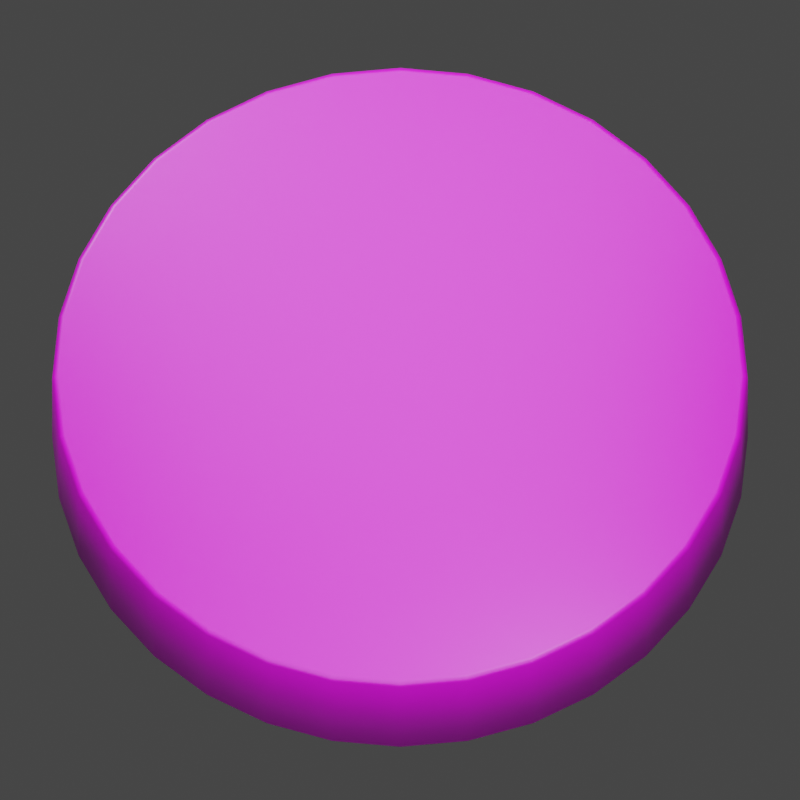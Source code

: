 # Source: dealer_chip.blend  (saved by Blender 2.82.7; exported with 4.5.12 LTS)
import bpy
from mathutils import Matrix  # noqa: F401  (used for matrix-valued properties, if any)

bpy.ops.wm.read_factory_settings(use_empty=True)
scene = bpy.context.scene
scene.name = 'Scene'

# ---- collections
col_collection = bpy.data.collections.new('Collection'); scene.collection.children.link(col_collection)

# ---- images (referenced by path relative to the original .blend; pixels are not part of the script)
import os
ASSET_DIR = os.environ.get("B2B_ASSET_DIR", "")  # directory of the original .blend (textures are referenced by path, not embedded)
HERE = os.path.dirname(os.path.abspath(__file__))  # packed textures are extracted next to this script under _unpacked/

def load_image(name, relpath, width, height, colorspace="sRGB"):
    """Load a texture the original file referenced (path relative to the .blend, or extracted next to this script)."""
    p = next((c for c in (os.path.join(HERE, relpath), os.path.join(ASSET_DIR, relpath)) if relpath and os.path.exists(c)), "")
    if p:
        img = bpy.data.images.load(p, check_existing=True)
        img.name = name
    else:  # same state as the original file: an image datablock whose file is absent (Cycles renders it pink)
        img = bpy.data.images.new(name, width, height)
        img.source = "FILE"
        img.filepath = "//" + (relpath or name)
    img.colorspace_settings.name = colorspace
    return img
img_dealer_chip_png = load_image('dealer_chip.png', 'dealer_chip.png', 1024, 1024, 'sRGB')

# ---- materials (node trees are filled in below, after node groups)
mat_material_001 = bpy.data.materials.new('Material.001')
mat_material_001.use_transparent_shadow = False

# ---- material node trees
mat_material_001.use_nodes = True; mat_material_001.node_tree.nodes.clear()
_N = mat_material_001.node_tree.nodes; _L = mat_material_001.node_tree.links
n0 = _N.new('ShaderNodeOutputMaterial'); n0.name = 'Material Output'; n0.location = (300, 300)
n1 = _N.new('ShaderNodeBsdfPrincipled'); n1.name = 'Principled BSDF'; n1.location = (10, 300)
n1.distribution = 'GGX'
n1.subsurface_method = 'BURLEY'
n1.inputs[2].default_value = 0.4247
n1.inputs[3].default_value = 1.45
n1.inputs[13].default_value = 1.0
n1.inputs[27].default_value = (0.0, 0.0, 0.0, 1.0)
n1.inputs[28].default_value = 1.0
n2 = _N.new('ShaderNodeTexImage'); n2.name = 'Image Texture'; n2.location = (-280, 280)
n2.image = img_dealer_chip_png
_L.new(n1.outputs[0], n0.inputs[0])
_L.new(n2.outputs[0], n1.inputs[0])
n0.is_active_output = True

# ---- world
world_world = bpy.data.worlds.new('World'); scene.world = world_world
world_world.use_nodes = True; world_world.node_tree.nodes.clear()
_N = world_world.node_tree.nodes; _L = world_world.node_tree.links
n0 = _N.new('ShaderNodeOutputWorld'); n0.name = 'World Output'; n0.location = (300, 300)
n1 = _N.new('ShaderNodeBackground'); n1.name = 'Background'; n1.location = (10, 300)
n1.inputs[0].default_value = (0.05088, 0.05088, 0.05088, 1.0)
_L.new(n1.outputs[0], n0.inputs[0])
n0.is_active_output = True
world_world.color = (0.05088, 0.05088, 0.05088)
world_world.use_sun_shadow = False
world_world.sun_shadow_jitter_overblur = 0.0

# ---- cameras
cam_camera_001 = bpy.data.cameras.new('Camera.001')
cam_camera_001.type = 'ORTHO'
cam_camera_001.ortho_scale = 2.3

# ---- lights
light_sun = bpy.data.lights.new('Sun', 'SUN')
light_sun.transmission_factor = 0.0
light_sun.energy = 1.0
light_sun.shadow_soft_size = 0.125
light_spot = bpy.data.lights.new('Spot', 'SPOT')
light_spot.transmission_factor = 0.0
light_spot.energy = 150.0
light_spot.shadow_soft_size = 0.25
light_spot.shadow_maximum_resolution = 0.006
light_spot.use_absolute_resolution = True
light_area = bpy.data.lights.new('Area', 'AREA')
light_area.specular_factor = 0.0
light_area.transmission_factor = 0.0
light_area.energy = 62.83
light_area.shadow_soft_size = 1.0
light_area.shadow_maximum_resolution = 0.006
light_area.use_absolute_resolution = True
light_area.size = 1.0
light_area.size_y = 1.0
light_area_001 = bpy.data.lights.new('Area.001', 'AREA')
light_area_001.specular_factor = 0.0
light_area_001.transmission_factor = 0.0
light_area_001.energy = 52.15
light_area_001.shadow_soft_size = 1.0
light_area_001.shadow_maximum_resolution = 0.006
light_area_001.use_absolute_resolution = True
light_area_001.size = 1.0
light_area_001.size_y = 1.0

# ---- meshes
me_cylinder = bpy.data.meshes.new('Cylinder')
me_cylinder.from_pydata([(0.0, -0.1873, 1.0), (0.1951, -0.1873, 0.9808), (0.3827, -0.1874, 0.9239), (0.5556, -0.1874, 0.8315), (0.7071, -0.1874, 0.7071), (0.8315, -0.1874, 0.5556), (0.9239, -0.1874, 0.3827), (0.9808, -0.1874, 0.1951), (1.0, -0.1874, -2.172e-07), (0.9808, -0.1874, -0.1951), (0.9239, -0.1874, -0.3827), (0.8315, -0.1874, -0.5556), (0.7071, -0.1874, -0.7071), (0.5556, -0.1874, -0.8315), (0.3827, -0.1874, -0.9239), (0.1951, -0.1874, -0.9808), (-3.258e-07, -0.1874, -1.0), (-0.1951, -0.1874, -0.9808), (-0.3827, -0.1874, -0.9239), (-0.5556, -0.1874, -0.8315), (-0.7071, -0.1874, -0.7071), (-0.8315, -0.1874, -0.5556), (-0.9239, -0.1874, -0.3827), (-0.9808, -0.1874, -0.1951), (-1.0, -0.1874, 6.752e-07), (-0.9808, -0.1874, 0.1951), (-0.9239, -0.1874, 0.3827), (-0.8315, -0.1874, 0.5556), (-0.7071, -0.1874, 0.7071), (-0.5556, -0.1874, 0.8315), (-0.3827, -0.1874, 0.9239), (-0.1951, -0.1873, 0.9808), (-1.269e-08, 0.2012, 0.9861), (0.0, 0.1874, 1.0), (0.1951, 0.1874, 0.9808), (0.1924, 0.2012, 0.9672), (0.3827, 0.1874, 0.9239), (0.3774, 0.2012, 0.9111), (0.5556, 0.1874, 0.8315), (0.5479, 0.2012, 0.8199), (0.7071, 0.1874, 0.7071), (0.6973, 0.2012, 0.6973), (0.8315, 0.1874, 0.5556), (0.8199, 0.2012, 0.5479), (0.9239, 0.1874, 0.3827), (0.9111, 0.2012, 0.3774), (0.9808, 0.1874, 0.1951), (0.9672, 0.2012, 0.1924), (1.0, 0.1874, -3.058e-07), (0.9861, 0.2012, -3.115e-07), (0.9808, 0.1874, -0.1951), (0.9672, 0.2012, -0.1924), (0.9239, 0.1874, -0.3827), (0.9111, 0.2012, -0.3774), (0.8315, 0.1874, -0.5556), (0.8199, 0.2012, -0.5479), (0.7071, 0.1874, -0.7071), (0.6973, 0.2012, -0.6973), (0.5556, 0.1874, -0.8315), (0.5479, 0.2012, -0.8199), (0.3827, 0.1874, -0.9239), (0.3774, 0.2012, -0.9111), (0.1951, 0.1874, -0.9808), (0.1924, 0.2012, -0.9672), (-3.258e-07, 0.1874, -1.0), (-3.238e-07, 0.2012, -0.9861), (-0.1951, 0.1874, -0.9808), (-0.1924, 0.2012, -0.9672), (-0.3827, 0.1874, -0.9239), (-0.3774, 0.2012, -0.9111), (-0.5556, 0.1874, -0.8315), (-0.5479, 0.2012, -0.8199), (-0.7071, 0.1874, -0.7071), (-0.6973, 0.2012, -0.6973), (-0.8315, 0.1874, -0.5556), (-0.8199, 0.2012, -0.5479), (-0.9239, 0.1874, -0.3827), (-0.9111, 0.2012, -0.3774), (-0.9808, 0.1874, -0.1951), (-0.9672, 0.2012, -0.1924), (-1.0, 0.1874, 5.307e-07), (-0.9861, 0.2012, 5.025e-07), (-0.9808, 0.1874, 0.1951), (-0.9672, 0.2012, 0.1924), (-0.9239, 0.1874, 0.3827), (-0.9111, 0.2012, 0.3774), (-0.8315, 0.1874, 0.5556), (-0.8199, 0.2012, 0.5479), (-0.7071, 0.1874, 0.7071), (-0.6973, 0.2012, 0.6973), (-0.5556, 0.1874, 0.8315), (-0.5479, 0.2012, 0.8199), (-0.3827, 0.1874, 0.9239), (-0.3774, 0.2012, 0.9111), (-0.1951, 0.1874, 0.9808), (-0.1924, 0.2012, 0.9672), (-1.898e-08, -0.1988, 0.9827), (-7.8e-09, -0.1948, 0.9925), (0.1917, -0.1988, 0.9639), (0.1936, -0.1948, 0.9734), (0.3761, -0.1988, 0.9079), (0.3798, -0.1948, 0.9169), (0.546, -0.1988, 0.8171), (0.5514, -0.1948, 0.8252), (0.6949, -0.1988, 0.6949), (0.7018, -0.1948, 0.7018), (0.8171, -0.1988, 0.546), (0.8252, -0.1948, 0.5514), (0.9079, -0.1988, 0.3761), (0.9169, -0.1948, 0.3798), (0.9639, -0.1988, 0.1917), (0.9734, -0.1948, 0.1936), (0.9827, -0.1988, -2.217e-07), (0.9925, -0.1948, -2.19e-07), (0.9639, -0.1988, -0.1917), (0.9734, -0.1948, -0.1936), (0.9079, -0.1988, -0.3761), (0.9169, -0.1948, -0.3798), (0.8171, -0.1988, -0.546), (0.8252, -0.1948, -0.5514), (0.6949, -0.1988, -0.6949), (0.7018, -0.1948, -0.7018), (0.546, -0.1988, -0.8171), (0.5514, -0.1948, -0.8252), (0.3761, -0.1988, -0.9079), (0.3798, -0.1948, -0.9169), (0.1917, -0.1988, -0.9639), (0.1936, -0.1948, -0.9734), (-3.169e-07, -0.1988, -0.9827), (-3.223e-07, -0.1948, -0.9925), (-0.1917, -0.1988, -0.9639), (-0.1936, -0.1948, -0.9734), (-0.3761, -0.1988, -0.9079), (-0.3798, -0.1948, -0.9169), (-0.546, -0.1988, -0.8171), (-0.5514, -0.1948, -0.8252), (-0.6949, -0.1988, -0.6949), (-0.7018, -0.1948, -0.7018), (-0.8171, -0.1988, -0.546), (-0.8252, -0.1948, -0.5514), (-0.9079, -0.1988, -0.3761), (-0.9169, -0.1948, -0.3798), (-0.9639, -0.1988, -0.1917), (-0.9734, -0.1948, -0.1936), (-0.9827, -0.1988, 6.474e-07), (-0.9925, -0.1948, 6.645e-07), (-0.9639, -0.1988, 0.1917), (-0.9734, -0.1948, 0.1936), (-0.9079, -0.1988, 0.3761), (-0.9169, -0.1948, 0.3798), (-0.8171, -0.1988, 0.546), (-0.8252, -0.1948, 0.5514), (-0.6949, -0.1988, 0.6949), (-0.7018, -0.1948, 0.7018), (-0.546, -0.1988, 0.8171), (-0.5514, -0.1948, 0.8252), (-0.3761, -0.1988, 0.9079), (-0.3798, -0.1948, 0.9169), (-0.1917, -0.1988, 0.9639), (-0.1936, -0.1948, 0.9734)], [], [(33, 0, 1, 34), (38, 3, 4, 40), (40, 4, 5, 42), (42, 5, 6, 44), (44, 6, 7, 46), (46, 7, 8, 48), (48, 8, 9, 50), (50, 9, 10, 52), (52, 10, 11, 54), (54, 11, 12, 56), (56, 12, 13, 58), (58, 13, 14, 60), (60, 14, 15, 62), (62, 15, 16, 64), (64, 16, 17, 66), (66, 17, 18, 68), (68, 18, 19, 70), (70, 19, 20, 72), (72, 20, 21, 74), (74, 21, 22, 76), (76, 22, 23, 78), (78, 23, 24, 80), (80, 24, 25, 82), (82, 25, 26, 84), (84, 26, 27, 86), (86, 27, 28, 88), (88, 28, 29, 90), (90, 29, 30, 92), (92, 30, 31, 94), (34, 1, 2, 36), (36, 2, 3, 38), (94, 31, 0, 33), (98, 96, 158, 156, 154, 152, 150, 148, 146, 144, 142, 140, 138, 136, 134, 132, 130, 128, 126, 124, 122, 120, 118, 116, 114, 112, 110, 108, 106, 104, 102, 100), (3, 2, 101, 103), (4, 3, 103, 105), (5, 4, 105, 107), (6, 5, 107, 109), (7, 6, 109, 111), (8, 7, 111, 113), (9, 8, 113, 115), (10, 9, 115, 117), (11, 10, 117, 119), (12, 11, 119, 121), (13, 12, 121, 123), (14, 13, 123, 125), (15, 14, 125, 127), (16, 15, 127, 129), (17, 16, 129, 131), (18, 17, 131, 133), (19, 18, 133, 135), (20, 19, 135, 137), (21, 20, 137, 139), (22, 21, 139, 141), (23, 22, 141, 143), (24, 23, 143, 145), (25, 24, 145, 147), (26, 25, 147, 149), (27, 26, 149, 151), (28, 27, 151, 153), (29, 28, 153, 155), (30, 29, 155, 157), (31, 30, 157, 159), (1, 0, 97, 99), (2, 1, 99, 101), (33, 34, 35, 32), (34, 36, 37, 35), (36, 38, 39, 37), (38, 40, 41, 39), (40, 42, 43, 41), (42, 44, 45, 43), (44, 46, 47, 45), (46, 48, 49, 47), (48, 50, 51, 49), (50, 52, 53, 51), (52, 54, 55, 53), (54, 56, 57, 55), (56, 58, 59, 57), (58, 60, 61, 59), (60, 62, 63, 61), (62, 64, 65, 63), (64, 66, 67, 65), (66, 68, 69, 67), (68, 70, 71, 69), (70, 72, 73, 71), (72, 74, 75, 73), (74, 76, 77, 75), (76, 78, 79, 77), (78, 80, 81, 79), (80, 82, 83, 81), (82, 84, 85, 83), (84, 86, 87, 85), (86, 88, 89, 87), (88, 90, 91, 89), (90, 92, 93, 91), (92, 94, 95, 93), (94, 33, 32, 95), (32, 35, 37, 39, 41, 43, 45, 47, 49, 51, 53, 55, 57, 59, 61, 63, 65, 67, 69, 71, 73, 75, 77, 79, 81, 83, 85, 87, 89, 91, 93, 95), (96, 98, 99, 97), (98, 100, 101, 99), (100, 102, 103, 101), (102, 104, 105, 103), (104, 106, 107, 105), (106, 108, 109, 107), (108, 110, 111, 109), (110, 112, 113, 111), (112, 114, 115, 113), (114, 116, 117, 115), (116, 118, 119, 117), (118, 120, 121, 119), (120, 122, 123, 121), (122, 124, 125, 123), (124, 126, 127, 125), (126, 128, 129, 127), (128, 130, 131, 129), (130, 132, 133, 131), (132, 134, 135, 133), (134, 136, 137, 135), (136, 138, 139, 137), (138, 140, 141, 139), (140, 142, 143, 141), (142, 144, 145, 143), (144, 146, 147, 145), (146, 148, 149, 147), (148, 150, 151, 149), (150, 152, 153, 151), (152, 154, 155, 153), (154, 156, 157, 155), (156, 158, 159, 157), (158, 96, 97, 159), (0, 31, 159, 97)])
me_cylinder.polygons.foreach_set('use_smooth', [True] * 130)
_uv = me_cylinder.uv_layers.new(name='UVMap')
_uv.uv.foreach_set('vector', [1.0, 0.5757, 1.0, 0.9874, 0.9688, 0.9874, 0.9688, 0.5757, 0.9062, 0.5757, 0.9062, 0.9874, 0.875, 0.9874, 0.875, 0.5757, 0.875, 0.5757, 0.875, 0.9874, 0.8438, 0.9874, 0.8438, 0.5757, 0.8438, 0.5757, 0.8438, 0.9874, 0.8125, 0.9874, 0.8125, 0.5757, 0.8125, 0.5757, 0.8125, 0.9874, 0.7812, 0.9874, 0.7812, 0.5757, 0.7813, 0.5757, 0.7812, 0.9874, 0.75, 0.9874, 0.75, 0.5757, 0.75, 0.5757, 0.75, 0.9874, 0.7188, 0.9874, 0.7188, 0.5757, 0.7188, 0.5757, 0.7188, 0.9874, 0.6875, 0.9874, 0.6875, 0.5757, 0.6875, 0.5757, 0.6875, 0.9874, 0.6562, 0.9874, 0.6562, 0.5757, 0.6562, 0.5757, 0.6562, 0.9874, 0.625, 0.9874, 0.625, 0.5757, 0.625, 0.5757, 0.625, 0.9874, 0.5937, 0.9874, 0.5938, 0.5757, 0.5938, 0.5757, 0.5938, 0.9874, 0.5625, 0.9874, 0.5625, 0.5757, 0.5625, 0.5757, 0.5625, 0.9874, 0.5312, 0.9874, 0.5312, 0.5757, 0.5312, 0.5757, 0.5312, 0.9874, 0.5, 0.9874, 0.5, 0.5757, 0.5, 0.5757, 0.5, 0.9874, 0.4688, 0.9874, 0.4688, 0.5757, 0.4688, 0.5757, 0.4688, 0.9874, 0.4375, 0.9874, 0.4375, 0.5757, 0.4375, 0.5757, 0.4375, 0.9874, 0.4062, 0.9874, 0.4062, 0.5757, 0.4062, 0.5757, 0.4062, 0.9874, 0.375, 0.9874, 0.375, 0.5757, 0.375, 0.5757, 0.375, 0.9874, 0.3438, 0.9874, 0.3438, 0.5757, 0.3438, 0.5757, 0.3438, 0.9874, 0.3125, 0.9874, 0.3125, 0.5757, 0.3125, 0.5757, 0.3125, 0.9874, 0.2812, 0.9874, 0.2812, 0.5757, 0.2812, 0.5757, 0.2812, 0.9874, 0.25, 0.9874, 0.25, 0.5757, 0.25, 0.5757, 0.25, 0.9874, 0.2188, 0.9874, 0.2188, 0.5757, 0.2188, 0.5757, 0.2188, 0.9874, 0.1875, 0.9874, 0.1875, 0.5757, 0.1875, 0.5757, 0.1875, 0.9874, 0.1562, 0.9874, 0.1562, 0.5757, 0.1562, 0.5757, 0.1562, 0.9874, 0.125, 0.9874, 0.125, 0.5757, 0.125, 0.5757, 0.125, 0.9874, 0.09375, 0.9874, 0.09375, 0.5757, 0.09375, 0.5757, 0.09375, 0.9874, 0.0625, 0.9874, 0.0625, 0.5757, 0.0625, 0.5757, 0.0625, 0.9874, 0.03125, 0.9874, 0.03125, 0.5757, 0.9688, 0.5757, 0.9688, 0.9874, 0.9375, 0.9874, 0.9375, 0.5757, 0.9375, 0.5757, 0.9375, 0.9874, 0.9062, 0.9874, 0.9062, 0.5757, 0.03125, 0.5757, 0.03125, 0.9874, 0.0, 0.9874, 0.0, 0.5757, 0.5524, 0.7635, 0.5, 0.7687, 0.4476, 0.7635, 0.3972, 0.7482, 0.3507, 0.7234, 0.31, 0.69, 0.2766, 0.6493, 0.2518, 0.6028, 0.2365, 0.5524, 0.2313, 0.5, 0.2365, 0.4476, 0.2518, 0.3972, 0.2766, 0.3507, 0.31, 0.31, 0.3507, 0.2766, 0.3972, 0.2518, 0.4476, 0.2365, 0.5, 0.2313, 0.5524, 0.2365, 0.6028, 0.2518, 0.6493, 0.2766, 0.69, 0.31, 0.7234, 0.3507, 0.7482, 0.3972, 0.7635, 0.4476, 0.7687, 0.5, 0.7635, 0.5524, 0.7482, 0.6028, 0.7234, 0.6493, 0.69, 0.69, 0.6493, 0.7234, 0.6028, 0.7482, 0.9062, 0.9874, 0.9375, 0.9874, 0.9374, 0.9956, 0.9064, 0.9956, 0.875, 0.9874, 0.9062, 0.9874, 0.9061, 0.9956, 0.8751, 0.9956, 0.8438, 0.9874, 0.875, 0.9874, 0.8749, 0.9956, 0.8439, 0.9956, 0.8125, 0.9874, 0.8438, 0.9874, 0.8436, 0.9956, 0.8126, 0.9956, 0.7812, 0.9874, 0.8125, 0.9874, 0.8124, 0.9956, 0.7814, 0.9956, 0.75, 0.9874, 0.7812, 0.9874, 0.7811, 0.9956, 0.7501, 0.9956, 0.7188, 0.9874, 0.75, 0.9874, 0.7499, 0.9956, 0.7189, 0.9956, 0.6875, 0.9874, 0.7188, 0.9874, 0.7186, 0.9956, 0.6876, 0.9956, 0.6562, 0.9874, 0.6875, 0.9874, 0.6874, 0.9956, 0.6564, 0.9956, 0.625, 0.9874, 0.6562, 0.9874, 0.6561, 0.9956, 0.6251, 0.9956, 0.5937, 0.9874, 0.625, 0.9874, 0.6249, 0.9956, 0.5939, 0.9956, 0.5625, 0.9874, 0.5938, 0.9874, 0.5936, 0.9956, 0.5626, 0.9956, 0.5312, 0.9874, 0.5625, 0.9874, 0.5624, 0.9956, 0.5314, 0.9956, 0.5, 0.9874, 0.5312, 0.9874, 0.5311, 0.9956, 0.5001, 0.9956, 0.4688, 0.9874, 0.5, 0.9874, 0.4999, 0.9956, 0.4689, 0.9956, 0.4375, 0.9874, 0.4688, 0.9874, 0.4686, 0.9956, 0.4376, 0.9956, 0.4062, 0.9874, 0.4375, 0.9874, 0.4374, 0.9956, 0.4064, 0.9956, 0.375, 0.9874, 0.4062, 0.9874, 0.4061, 0.9956, 0.3751, 0.9956, 0.3438, 0.9874, 0.375, 0.9874, 0.3749, 0.9956, 0.3439, 0.9956, 0.3125, 0.9874, 0.3438, 0.9874, 0.3436, 0.9956, 0.3126, 0.9956, 0.2812, 0.9874, 0.3125, 0.9874, 0.3124, 0.9956, 0.2814, 0.9956, 0.25, 0.9874, 0.2812, 0.9874, 0.2811, 0.9956, 0.2501, 0.9956, 0.2188, 0.9874, 0.25, 0.9874, 0.2499, 0.9956, 0.2189, 0.9956, 0.1875, 0.9874, 0.2188, 0.9874, 0.2186, 0.9956, 0.1876, 0.9956, 0.1562, 0.9874, 0.1875, 0.9874, 0.1874, 0.9956, 0.1564, 0.9956, 0.125, 0.9874, 0.1562, 0.9874, 0.1561, 0.9956, 0.1251, 0.9956, 0.09375, 0.9874, 0.125, 0.9874, 0.1249, 0.9956, 0.09387, 0.9956, 0.0625, 0.9874, 0.09375, 0.9874, 0.09363, 0.9956, 0.06262, 0.9956, 0.03125, 0.9874, 0.0625, 0.9874, 0.06238, 0.9956, 0.03137, 0.9956, 0.9688, 0.9874, 1.0, 0.9874, 0.9999, 0.9956, 0.9689, 0.9956, 0.9375, 0.9874, 0.9688, 0.9874, 0.9686, 0.9956, 0.9376, 0.9956, 1.0, 0.5757, 0.9688, 0.5757, 0.969, 0.5605, 0.9998, 0.5605, 0.9688, 0.5757, 0.9375, 0.5757, 0.9377, 0.5605, 0.9685, 0.5605, 0.9375, 0.5757, 0.9062, 0.5757, 0.9065, 0.5605, 0.9373, 0.5605, 0.9062, 0.5757, 0.875, 0.5757, 0.8752, 0.5605, 0.906, 0.5605, 0.875, 0.5757, 0.8438, 0.5757, 0.844, 0.5605, 0.8748, 0.5605, 0.8438, 0.5757, 0.8125, 0.5757, 0.8127, 0.5605, 0.8435, 0.5605, 0.8125, 0.5757, 0.7812, 0.5757, 0.7815, 0.5605, 0.8123, 0.5605, 0.7813, 0.5757, 0.75, 0.5757, 0.7502, 0.5605, 0.781, 0.5605, 0.75, 0.5757, 0.7188, 0.5757, 0.719, 0.5605, 0.7498, 0.5605, 0.7188, 0.5757, 0.6875, 0.5757, 0.6877, 0.5605, 0.7185, 0.5605, 0.6875, 0.5757, 0.6562, 0.5757, 0.6565, 0.5605, 0.6873, 0.5605, 0.6562, 0.5757, 0.625, 0.5757, 0.6252, 0.5605, 0.656, 0.5605, 0.625, 0.5757, 0.5938, 0.5757, 0.594, 0.5605, 0.6248, 0.5605, 0.5938, 0.5757, 0.5625, 0.5757, 0.5627, 0.5605, 0.5935, 0.5605, 0.5625, 0.5757, 0.5312, 0.5757, 0.5315, 0.5605, 0.5623, 0.5605, 0.5312, 0.5757, 0.5, 0.5757, 0.5002, 0.5605, 0.531, 0.5605, 0.5, 0.5757, 0.4688, 0.5757, 0.469, 0.5605, 0.4998, 0.5605, 0.4688, 0.5757, 0.4375, 0.5757, 0.4377, 0.5605, 0.4685, 0.5605, 0.4375, 0.5757, 0.4062, 0.5757, 0.4065, 0.5605, 0.4373, 0.5605, 0.4062, 0.5757, 0.375, 0.5757, 0.3752, 0.5605, 0.406, 0.5605, 0.375, 0.5757, 0.3438, 0.5757, 0.344, 0.5605, 0.3748, 0.5605, 0.3438, 0.5757, 0.3125, 0.5757, 0.3127, 0.5605, 0.3435, 0.5605, 0.3125, 0.5757, 0.2812, 0.5757, 0.2815, 0.5605, 0.3123, 0.5605, 0.2812, 0.5757, 0.25, 0.5757, 0.2502, 0.5605, 0.281, 0.5605, 0.25, 0.5757, 0.2188, 0.5757, 0.219, 0.5605, 0.2498, 0.5605, 0.2188, 0.5757, 0.1875, 0.5757, 0.1877, 0.5605, 0.2185, 0.5605, 0.1875, 0.5757, 0.1562, 0.5757, 0.1565, 0.5605, 0.1873, 0.5605, 0.1562, 0.5757, 0.125, 0.5757, 0.1252, 0.5605, 0.156, 0.5605, 0.125, 0.5757, 0.09375, 0.5757, 0.09397, 0.5605, 0.1248, 0.5605, 0.09375, 0.5757, 0.0625, 0.5757, 0.06272, 0.5605, 0.09353, 0.5605, 0.0625, 0.5757, 0.03125, 0.5757, 0.03147, 0.5605, 0.06228, 0.5605, 0.03125, 0.5757, 0.0, 0.5757, 0.0002168, 0.5605, 0.03103, 0.5605, 0.7696, 0.4392, 0.8104, 0.4352, 0.8496, 0.4233, 0.8857, 0.404, 0.9174, 0.3781, 0.9433, 0.3464, 0.9626, 0.3103, 0.9745, 0.2711, 0.9785, 0.2304, 0.9745, 0.1896, 0.9626, 0.1504, 0.9433, 0.1143, 0.9174, 0.08265, 0.8857, 0.05667, 0.8496, 0.03737, 0.8104, 0.02548, 0.7696, 0.02147, 0.7289, 0.02548, 0.6897, 0.03737, 0.6536, 0.05667, 0.6219, 0.08265, 0.596, 0.1143, 0.5767, 0.1504, 0.5648, 0.1896, 0.5608, 0.2304, 0.5648, 0.2711, 0.5767, 0.3103, 0.596, 0.3464, 0.6219, 0.3781, 0.6536, 0.404, 0.6897, 0.4233, 0.7289, 0.4352, 0.5, 0.7687, 0.5524, 0.7635, 0.5527, 0.765, 0.5, 0.7702, 0.5524, 0.7635, 0.6028, 0.7482, 0.6034, 0.7497, 0.5527, 0.765, 0.6028, 0.7482, 0.6493, 0.7234, 0.6501, 0.7247, 0.6034, 0.7497, 0.6493, 0.7234, 0.69, 0.69, 0.6911, 0.6911, 0.6501, 0.7247, 0.69, 0.69, 0.7234, 0.6493, 0.7247, 0.6501, 0.6911, 0.6911, 0.7234, 0.6493, 0.7482, 0.6028, 0.7497, 0.6034, 0.7247, 0.6501, 0.7482, 0.6028, 0.7635, 0.5524, 0.765, 0.5527, 0.7497, 0.6034, 0.7635, 0.5524, 0.7687, 0.5, 0.7702, 0.5, 0.765, 0.5527, 0.7687, 0.5, 0.7635, 0.4476, 0.765, 0.4473, 0.7702, 0.5, 0.7635, 0.4476, 0.7482, 0.3972, 0.7497, 0.3966, 0.765, 0.4473, 0.7482, 0.3972, 0.7234, 0.3507, 0.7247, 0.3499, 0.7497, 0.3966, 0.7234, 0.3507, 0.69, 0.31, 0.6911, 0.3089, 0.7247, 0.3499, 0.69, 0.31, 0.6493, 0.2766, 0.6501, 0.2753, 0.6911, 0.3089, 0.6493, 0.2766, 0.6028, 0.2518, 0.6034, 0.2503, 0.6501, 0.2753, 0.6028, 0.2518, 0.5524, 0.2365, 0.5527, 0.235, 0.6034, 0.2503, 0.5524, 0.2365, 0.5, 0.2313, 0.5, 0.2298, 0.5527, 0.235, 0.5, 0.2313, 0.4476, 0.2365, 0.4473, 0.235, 0.5, 0.2298, 0.4476, 0.2365, 0.3972, 0.2518, 0.3966, 0.2503, 0.4473, 0.235, 0.3972, 0.2518, 0.3507, 0.2766, 0.3499, 0.2753, 0.3966, 0.2503, 0.3507, 0.2766, 0.31, 0.31, 0.3089, 0.3089, 0.3499, 0.2753, 0.31, 0.31, 0.2766, 0.3507, 0.2753, 0.3499, 0.3089, 0.3089, 0.2766, 0.3507, 0.2518, 0.3972, 0.2503, 0.3966, 0.2753, 0.3499, 0.2518, 0.3972, 0.2365, 0.4476, 0.235, 0.4473, 0.2503, 0.3966, 0.2365, 0.4476, 0.2313, 0.5, 0.2298, 0.5, 0.235, 0.4473, 0.2313, 0.5, 0.2365, 0.5524, 0.235, 0.5527, 0.2298, 0.5, 0.2365, 0.5524, 0.2518, 0.6028, 0.2503, 0.6034, 0.235, 0.5527, 0.2518, 0.6028, 0.2766, 0.6493, 0.2753, 0.6501, 0.2503, 0.6034, 0.2766, 0.6493, 0.31, 0.69, 0.3089, 0.6911, 0.2753, 0.6501, 0.31, 0.69, 0.3507, 0.7234, 0.3499, 0.7247, 0.3089, 0.6911, 0.3507, 0.7234, 0.3972, 0.7482, 0.3966, 0.7497, 0.3499, 0.7247, 0.3972, 0.7482, 0.4476, 0.7635, 0.4473, 0.765, 0.3966, 0.7497, 0.4476, 0.7635, 0.5, 0.7687, 0.5, 0.7702, 0.4473, 0.765, 0.0, 0.9874, 0.03125, 0.9874, 0.03113, 0.9956, 0.0001174, 0.9956])
me_cylinder.materials.append(mat_material_001)
me_cylinder.use_remesh_fix_poles = True
me_cylinder.use_remesh_preserve_attributes = False
me_cylinder.use_mirror_vertex_groups = False
me_cylinder.update()

# ---- objects
ob_camera = bpy.data.objects.new('Camera', cam_camera_001)
ob_cylinder = bpy.data.objects.new('Cylinder', me_cylinder)
ob_sun = bpy.data.objects.new('Sun', light_sun)
ob_spot = bpy.data.objects.new('Spot', light_spot)
ob_area = bpy.data.objects.new('Area', light_area)
ob_area_001 = bpy.data.objects.new('Area.001', light_area_001)

# ---- transforms, parenting, visibility, modifiers, constraints
ob_camera.location = (0.0, -3.0, 5.935)
ob_camera.rotation_euler = (0.4712, -0.0, 0.0)
ob_camera.lineart.crease_threshold = 0.0
ob_cylinder.location = (0.0, 0.0, 0.0)
ob_cylinder.rotation_euler = (-1.571, -2.22e-16, 2.22e-16)
ob_cylinder.lineart.crease_threshold = 0.0
ob_sun.location = (-3.0, 4.0, 6.0)
ob_sun.rotation_euler = (-1.039, 0.4594, 0.7711)
ob_sun.lineart.crease_threshold = 0.0
ob_spot.location = (1.4, -1.2, 4.2)
ob_spot.rotation_euler = (0.2706, 0.2527, 0.06924)
ob_spot.lineart.crease_threshold = 0.0
ob_area.location = (0.0, 1.5, 2.2)
ob_area.rotation_euler = (-0.6109, -1.274e-16, 4.016e-17)
ob_area.scale = (3.415, 3.415, 3.415)
ob_area.lineart.crease_threshold = 0.0
ob_area_001.location = (-1.311e-07, -1.5, 2.2)
ob_area_001.rotation_euler = (-0.6109, -1.274e-16, -3.142)
ob_area_001.scale = (3.415, 3.415, 3.415)
ob_area_001.lineart.crease_threshold = 0.0

# ---- collection membership
col_collection.objects.link(ob_camera)
col_collection.objects.link(ob_cylinder)
col_collection.objects.link(ob_sun)
col_collection.objects.link(ob_spot)
col_collection.objects.link(ob_area)
col_collection.objects.link(ob_area_001)

# ---- scene / render settings (as saved in the file)
scene.camera = ob_camera
scene.frame_start = 0; scene.frame_end = 11; scene.frame_set(0)
scene.render.engine = 'BLENDER_EEVEE_NEXT'
scene.render.resolution_x = 128
scene.render.resolution_y = 128
scene.render.film_transparent = True
scene.cycles.use_denoising = False
scene.cycles.samples = 128
scene.cycles.sampling_pattern = 'TABULATED_SOBOL'
scene.cycles.use_adaptive_sampling = False
scene.cycles.use_light_tree = False
scene.eevee.taa_render_samples = 128
scene.view_settings.view_transform = 'Filmic'
bpy.context.view_layer.update()
